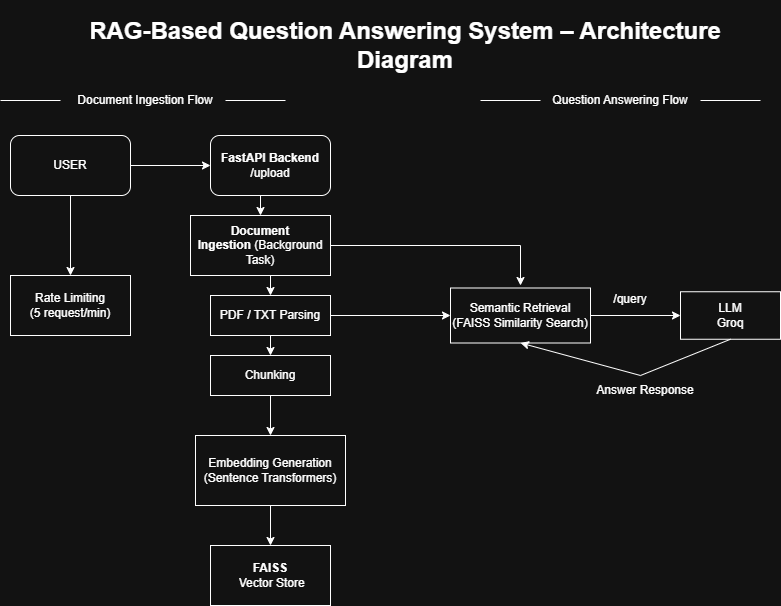

The diagram above was exported from draw.io. Its source (the exported page's mxGraphModel, read from the mxfile embedded in the PNG):
<mxGraphModel dx="1303" dy="1759" grid="1" gridSize="10" guides="1" tooltips="1" connect="1" arrows="1" fold="1" page="1" pageScale="1" pageWidth="850" pageHeight="1100" math="0" shadow="0">
  <root>
    <mxCell id="0" />
    <mxCell id="1" parent="0" />
    <mxCell id="Rf0HALZ007Xuo_1Ge9oT-10" edge="1" parent="1" source="Rf0HALZ007Xuo_1Ge9oT-1" style="edgeStyle=orthogonalEdgeStyle;rounded=0;orthogonalLoop=1;jettySize=auto;html=1;exitX=1;exitY=0.75;exitDx=0;exitDy=0;entryX=0;entryY=0.5;entryDx=0;entryDy=0;" target="Rf0HALZ007Xuo_1Ge9oT-2">
      <mxGeometry relative="1" as="geometry">
        <Array as="points">
          <mxPoint x="140" y="70" />
        </Array>
      </mxGeometry>
    </mxCell>
    <mxCell id="Rf0HALZ007Xuo_1Ge9oT-1" parent="1" style="rounded=1;whiteSpace=wrap;html=1;" value="USER" vertex="1">
      <mxGeometry height="60" width="120" x="30" y="20" as="geometry" />
    </mxCell>
    <mxCell id="Rf0HALZ007Xuo_1Ge9oT-17" edge="1" parent="1" source="Rf0HALZ007Xuo_1Ge9oT-2" style="edgeStyle=orthogonalEdgeStyle;rounded=0;orthogonalLoop=1;jettySize=auto;html=1;exitX=0.5;exitY=1;exitDx=0;exitDy=0;entryX=0.5;entryY=0;entryDx=0;entryDy=0;" target="Rf0HALZ007Xuo_1Ge9oT-11">
      <mxGeometry relative="1" as="geometry" />
    </mxCell>
    <mxCell id="Rf0HALZ007Xuo_1Ge9oT-2" parent="1" style="rounded=1;whiteSpace=wrap;html=1;" value="&lt;div style=&quot;line-height: 0%;&quot;&gt;&lt;h4&gt;FastAPI Backend&lt;/h4&gt;&lt;div&gt;&lt;h4&gt;&lt;span style=&quot;background-color: transparent; color: light-dark(rgb(0, 0, 0), rgb(255, 255, 255)); font-weight: normal;&quot;&gt;/upload&lt;/span&gt;&lt;/h4&gt;&lt;/div&gt;&lt;div&gt;&lt;/div&gt;&lt;/div&gt;" vertex="1">
      <mxGeometry height="60" width="120" x="230" y="20" as="geometry" />
    </mxCell>
    <mxCell id="Rf0HALZ007Xuo_1Ge9oT-18" edge="1" parent="1" source="Rf0HALZ007Xuo_1Ge9oT-11" style="edgeStyle=orthogonalEdgeStyle;rounded=0;orthogonalLoop=1;jettySize=auto;html=1;exitX=0.5;exitY=1;exitDx=0;exitDy=0;entryX=0.5;entryY=0;entryDx=0;entryDy=0;" target="Rf0HALZ007Xuo_1Ge9oT-12">
      <mxGeometry relative="1" as="geometry" />
    </mxCell>
    <mxCell id="Rf0HALZ007Xuo_1Ge9oT-11" parent="1" style="rounded=0;whiteSpace=wrap;html=1;" value="&lt;div&gt;&lt;strong data-start=&quot;655&quot; data-end=&quot;677&quot; style=&quot;background-color: transparent; color: light-dark(rgb(0, 0, 0), rgb(255, 255, 255));&quot;&gt;Document Ingestion&amp;nbsp;&lt;/strong&gt;&lt;span style=&quot;background-color: transparent; color: light-dark(rgb(0, 0, 0), rgb(255, 255, 255));&quot;&gt;(Background Task)&lt;/span&gt;&lt;/div&gt;" vertex="1">
      <mxGeometry height="60" width="140" x="210" y="100" as="geometry" />
    </mxCell>
    <mxCell id="Rf0HALZ007Xuo_1Ge9oT-19" edge="1" parent="1" source="Rf0HALZ007Xuo_1Ge9oT-12" style="edgeStyle=orthogonalEdgeStyle;rounded=0;orthogonalLoop=1;jettySize=auto;html=1;exitX=0.5;exitY=1;exitDx=0;exitDy=0;entryX=0.5;entryY=0;entryDx=0;entryDy=0;" target="Rf0HALZ007Xuo_1Ge9oT-16">
      <mxGeometry relative="1" as="geometry" />
    </mxCell>
    <mxCell id="Rf0HALZ007Xuo_1Ge9oT-12" parent="1" style="whiteSpace=wrap;html=1;" value="PDF / TXT Parsing" vertex="1">
      <mxGeometry height="40" width="120" x="230" y="180" as="geometry" />
    </mxCell>
    <mxCell id="Rf0HALZ007Xuo_1Ge9oT-16" parent="1" style="whiteSpace=wrap;html=1;" value="Chunking" vertex="1">
      <mxGeometry height="40" width="120" x="230" y="240" as="geometry" />
    </mxCell>
    <mxCell id="Rf0HALZ007Xuo_1Ge9oT-28" parent="1" style="whiteSpace=wrap;html=1;" value="&lt;div&gt;Embedding Generation&lt;/div&gt;&lt;div&gt;(Sentence Transformers)&lt;/div&gt;" vertex="1">
      <mxGeometry height="70" width="150" x="215" y="320" as="geometry" />
    </mxCell>
    <mxCell id="Rf0HALZ007Xuo_1Ge9oT-29" parent="1" style="whiteSpace=wrap;html=1;" value="&lt;div&gt;&lt;b&gt;FAISS&lt;/b&gt;&lt;/div&gt;&lt;div&gt;&amp;nbsp;Vector Store&lt;/div&gt;" vertex="1">
      <mxGeometry height="60" width="120" x="230" y="430" as="geometry" />
    </mxCell>
    <mxCell id="Rf0HALZ007Xuo_1Ge9oT-30" parent="1" style="whiteSpace=wrap;html=1;" value="&lt;div&gt;Semantic Retrieval&lt;/div&gt;&lt;div&gt;(FAISS Similarity Search)&lt;/div&gt;" vertex="1">
      <mxGeometry height="55" width="140" x="470" y="172.5" as="geometry" />
    </mxCell>
    <mxCell id="Rf0HALZ007Xuo_1Ge9oT-32" parent="1" style="whiteSpace=wrap;html=1;" value="Rate Limiting&lt;div&gt;(5 request/min)&lt;/div&gt;" vertex="1">
      <mxGeometry height="60" width="120" x="30" y="160" as="geometry" />
    </mxCell>
    <mxCell id="Rf0HALZ007Xuo_1Ge9oT-47" parent="1" style="whiteSpace=wrap;html=1;" value="&lt;div&gt;LLM&lt;/div&gt;&lt;div&gt;Groq&lt;/div&gt;" vertex="1">
      <mxGeometry height="47.5" width="100" x="700" y="176.25" as="geometry" />
    </mxCell>
    <mxCell id="Rf0HALZ007Xuo_1Ge9oT-48" edge="1" parent="1" source="Rf0HALZ007Xuo_1Ge9oT-12" style="endArrow=classic;html=1;rounded=0;exitX=1;exitY=0.5;exitDx=0;exitDy=0;entryX=0;entryY=0.5;entryDx=0;entryDy=0;" target="Rf0HALZ007Xuo_1Ge9oT-30" value="">
      <mxGeometry height="50" relative="1" width="50" as="geometry">
        <mxPoint x="400" y="270" as="sourcePoint" />
        <mxPoint x="450" y="220" as="targetPoint" />
      </mxGeometry>
    </mxCell>
    <mxCell id="Rf0HALZ007Xuo_1Ge9oT-49" edge="1" parent="1" source="Rf0HALZ007Xuo_1Ge9oT-30" style="endArrow=classic;html=1;rounded=0;exitX=1;exitY=0.5;exitDx=0;exitDy=0;entryX=0;entryY=0.5;entryDx=0;entryDy=0;" target="Rf0HALZ007Xuo_1Ge9oT-47" value="">
      <mxGeometry height="50" relative="1" width="50" as="geometry">
        <mxPoint x="400" y="270" as="sourcePoint" />
        <mxPoint x="450" y="220" as="targetPoint" />
      </mxGeometry>
    </mxCell>
    <mxCell id="Rf0HALZ007Xuo_1Ge9oT-51" edge="1" parent="1" source="Rf0HALZ007Xuo_1Ge9oT-1" style="endArrow=classic;html=1;rounded=0;exitX=0.5;exitY=1;exitDx=0;exitDy=0;entryX=0.5;entryY=0;entryDx=0;entryDy=0;" target="Rf0HALZ007Xuo_1Ge9oT-32" value="">
      <mxGeometry height="50" relative="1" width="50" as="geometry">
        <mxPoint x="400" y="270" as="sourcePoint" />
        <mxPoint x="450" y="220" as="targetPoint" />
      </mxGeometry>
    </mxCell>
    <mxCell id="Rf0HALZ007Xuo_1Ge9oT-52" parent="1" style="text;html=1;whiteSpace=wrap;strokeColor=none;fillColor=none;align=center;verticalAlign=middle;rounded=0;" value="/query&lt;div&gt;&lt;br&gt;&lt;/div&gt;" vertex="1">
      <mxGeometry height="30" width="60" x="620" y="176.25" as="geometry" />
    </mxCell>
    <mxCell id="Rf0HALZ007Xuo_1Ge9oT-55" edge="1" parent="1" source="Rf0HALZ007Xuo_1Ge9oT-11" style="endArrow=classic;html=1;rounded=0;exitX=1;exitY=0.5;exitDx=0;exitDy=0;" value="">
      <mxGeometry height="50" relative="1" width="50" as="geometry">
        <Array as="points">
          <mxPoint x="540" y="130" />
        </Array>
        <mxPoint x="400" y="270" as="sourcePoint" />
        <mxPoint x="540" y="170" as="targetPoint" />
      </mxGeometry>
    </mxCell>
    <mxCell id="Rf0HALZ007Xuo_1Ge9oT-56" parent="1" style="text;html=1;whiteSpace=wrap;strokeColor=none;fillColor=none;align=center;verticalAlign=middle;rounded=0;" value="Answer Response" vertex="1">
      <mxGeometry height="30" width="110" x="610" y="260" as="geometry" />
    </mxCell>
    <mxCell id="Rf0HALZ007Xuo_1Ge9oT-57" edge="1" parent="1" source="Rf0HALZ007Xuo_1Ge9oT-47" style="endArrow=classic;html=1;rounded=0;exitX=0.5;exitY=1;exitDx=0;exitDy=0;entryX=0.5;entryY=1;entryDx=0;entryDy=0;" target="Rf0HALZ007Xuo_1Ge9oT-30" value="">
      <mxGeometry height="50" relative="1" width="50" as="geometry">
        <Array as="points">
          <mxPoint x="660" y="260" />
        </Array>
        <mxPoint x="400" y="270" as="sourcePoint" />
        <mxPoint x="450" y="220" as="targetPoint" />
      </mxGeometry>
    </mxCell>
    <mxCell id="Rf0HALZ007Xuo_1Ge9oT-59" parent="1" style="text;html=1;whiteSpace=wrap;strokeColor=none;fillColor=none;align=center;verticalAlign=middle;rounded=0;" value="&lt;h1&gt;RAG-Based Question Answering System – Architecture Diagram&lt;/h1&gt;" vertex="1">
      <mxGeometry height="60" width="670" x="90" y="-100" as="geometry" />
    </mxCell>
    <mxCell id="Rf0HALZ007Xuo_1Ge9oT-60" parent="1" style="text;html=1;whiteSpace=wrap;strokeColor=none;fillColor=none;align=center;verticalAlign=middle;rounded=0;" value="&lt;div&gt;Document Ingestion Flow&lt;/div&gt;" vertex="1">
      <mxGeometry height="30" width="150" x="90" y="-30" as="geometry" />
    </mxCell>
    <mxCell id="Rf0HALZ007Xuo_1Ge9oT-61" parent="1" style="text;html=1;whiteSpace=wrap;strokeColor=none;fillColor=none;align=center;verticalAlign=middle;rounded=0;strokeWidth=3;" value="&lt;div&gt;Question Answering Flow&lt;/div&gt;" vertex="1">
      <mxGeometry height="30" width="200" x="540" y="-30" as="geometry" />
    </mxCell>
    <mxCell id="Rf0HALZ007Xuo_1Ge9oT-63" parent="1" style="line;strokeWidth=1;rotatable=0;dashed=0;labelPosition=right;align=left;verticalAlign=middle;spacingTop=0;spacingLeft=6;points=[];portConstraint=eastwest;" value="" vertex="1">
      <mxGeometry height="10" width="60" x="20" y="-20" as="geometry" />
    </mxCell>
    <mxCell id="Rf0HALZ007Xuo_1Ge9oT-65" parent="1" style="line;strokeWidth=1;rotatable=0;dashed=0;labelPosition=right;align=left;verticalAlign=middle;spacingTop=0;spacingLeft=6;points=[];portConstraint=eastwest;" value="" vertex="1">
      <mxGeometry height="10" width="60" x="245" y="-20" as="geometry" />
    </mxCell>
    <mxCell id="Rf0HALZ007Xuo_1Ge9oT-66" parent="1" style="line;strokeWidth=1;rotatable=0;dashed=0;labelPosition=right;align=left;verticalAlign=middle;spacingTop=0;spacingLeft=6;points=[];portConstraint=eastwest;" value="" vertex="1">
      <mxGeometry height="10" width="60" x="500" y="-20" as="geometry" />
    </mxCell>
    <mxCell id="Rf0HALZ007Xuo_1Ge9oT-67" parent="1" style="line;strokeWidth=1;rotatable=0;dashed=0;labelPosition=right;align=left;verticalAlign=middle;spacingTop=0;spacingLeft=6;points=[];portConstraint=eastwest;" value="" vertex="1">
      <mxGeometry height="10" width="60" x="720" y="-20" as="geometry" />
    </mxCell>
    <mxCell id="Rf0HALZ007Xuo_1Ge9oT-71" edge="1" parent="1" source="Rf0HALZ007Xuo_1Ge9oT-16" style="endArrow=classic;html=1;rounded=0;exitX=0.5;exitY=1;exitDx=0;exitDy=0;entryX=0.5;entryY=0;entryDx=0;entryDy=0;" target="Rf0HALZ007Xuo_1Ge9oT-28" value="">
      <mxGeometry height="50" relative="1" width="50" as="geometry">
        <mxPoint x="490" y="460" as="sourcePoint" />
        <mxPoint x="540" y="410" as="targetPoint" />
      </mxGeometry>
    </mxCell>
    <mxCell id="Rf0HALZ007Xuo_1Ge9oT-74" edge="1" parent="1" source="Rf0HALZ007Xuo_1Ge9oT-28" style="endArrow=classic;html=1;rounded=0;exitX=0.5;exitY=1;exitDx=0;exitDy=0;entryX=0.5;entryY=0;entryDx=0;entryDy=0;" target="Rf0HALZ007Xuo_1Ge9oT-29" value="">
      <mxGeometry height="50" relative="1" width="50" as="geometry">
        <mxPoint x="470" y="200" as="sourcePoint" />
        <mxPoint x="520" y="150" as="targetPoint" />
      </mxGeometry>
    </mxCell>
  </root>
</mxGraphModel>